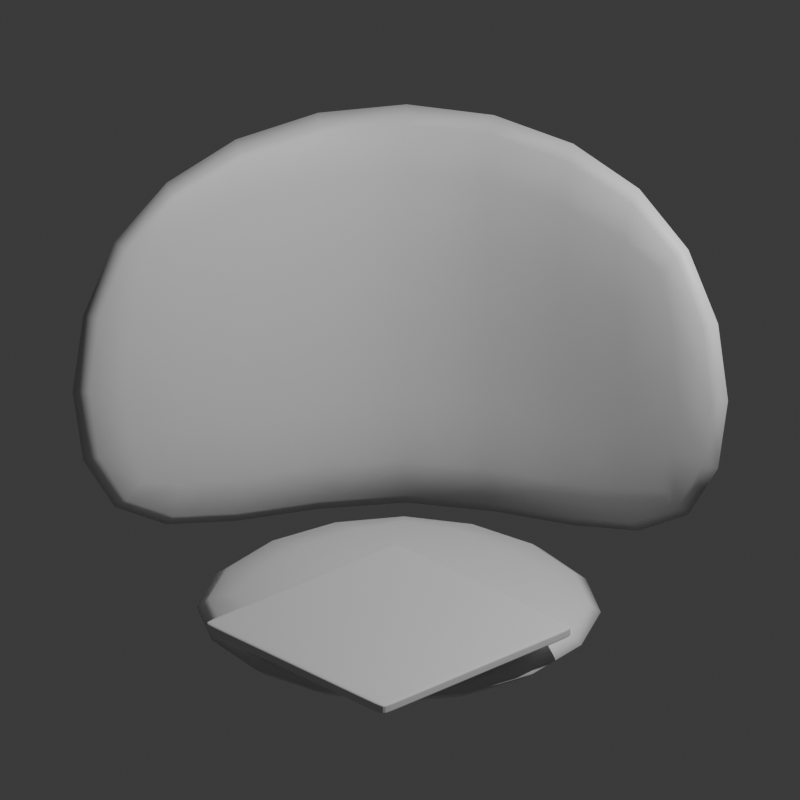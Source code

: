 # Source: untitled.blend  (saved by Blender 4.0.36; exported with 4.5.12 LTS)
import bpy
from mathutils import Matrix  # noqa: F401  (used for matrix-valued properties, if any)

bpy.ops.wm.read_factory_settings(use_empty=True)
scene = bpy.context.scene
scene.name = 'Scene'

# ---- collections
col_collection = bpy.data.collections.new('Collection'); scene.collection.children.link(col_collection)

# ---- materials (node trees are filled in below, after node groups)
mat_material = bpy.data.materials.new('Material')
mat_material.alpha_threshold = 0.0
mat_material.use_transparent_shadow = False
mat_material.roughness = 0.5
mat_material.line_color = (0.0, 0.0, 0.0, 1.0)

# ---- material node trees
mat_material.use_nodes = True; mat_material.node_tree.nodes.clear()
_N = mat_material.node_tree.nodes; _L = mat_material.node_tree.links
n0 = _N.new('ShaderNodeOutputMaterial'); n0.name = 'Material Output'; n0.location = (300, 300)
n1 = _N.new('ShaderNodeBsdfPrincipled'); n1.name = 'Principled BSDF'; n1.location = (10, 300)
n1.inputs[3].default_value = 1.45
_L.new(n1.outputs[0], n0.inputs[0])
n0.is_active_output = True

# ---- world
world_world = bpy.data.worlds.new('World'); scene.world = world_world
world_world.use_nodes = True; world_world.node_tree.nodes.clear()
_N = world_world.node_tree.nodes; _L = world_world.node_tree.links
n0 = _N.new('ShaderNodeOutputWorld'); n0.name = 'World Output'; n0.location = (300, 300)
n1 = _N.new('ShaderNodeBackground'); n1.name = 'Background'; n1.location = (10, 300)
n1.inputs[0].default_value = (0.05088, 0.05088, 0.05088, 1.0)
_L.new(n1.outputs[0], n0.inputs[0])
n0.is_active_output = True
world_world.color = (0.05088, 0.05088, 0.05088)
world_world.use_sun_shadow = False
world_world.sun_shadow_jitter_overblur = 0.0

# ---- cameras
cam_camera = bpy.data.cameras.new('Camera')
cam_camera.type = 'ORTHO'
cam_camera.clip_end = 100.0
cam_camera.ortho_scale = 5.2

# ---- lights
light_light = bpy.data.lights.new('Light', 'POINT')
light_light.transmission_factor = 0.0
light_light.use_soft_falloff = False
light_light.energy = 1000.0
light_light.shadow_soft_size = 0.1
light_light.shadow_maximum_resolution = 0.006
light_light.use_absolute_resolution = True

# ---- meshes
me_cube = bpy.data.meshes.new('Cube')
me_cube.from_pydata([(1.524, 1.981, 1.372), (1.524, 1.981, -1.782), (-1.981, 1.981, 1.372), (-1.981, 1.981, -1.782), (-1.981, -1.524, 1.372), (-1.981, -1.524, -1.782), (1.524, 1.524, 1.372), (1.524, 1.524, -1.782), (-1.524, 1.524, 1.372), (-1.524, 1.524, -1.782), (-1.524, -1.524, 1.372), (-1.524, -1.524, -1.782)], [], [(5, 4, 2, 3), (3, 2, 0, 1), (11, 9, 8, 10), (9, 7, 6, 8), (5, 3, 9, 11), (3, 1, 7, 9), (1, 0, 6, 7), (4, 5, 11, 10), (2, 4, 10, 8), (0, 2, 8, 6)])
me_cube.polygons.foreach_set('use_smooth', [True] * 10)
_uv = me_cube.uv_layers.new(name='UVMap')
_uv.uv.foreach_set('vector', [0.375, 0.0, 0.625, 0.0, 0.625, 0.25, 0.375, 0.25, 0.375, 0.25, 0.625, 0.25, 0.625, 0.5, 0.375, 0.5, 0.375, 0.0, 0.375, 0.25, 0.625, 0.25, 0.625, 0.0, 0.375, 0.25, 0.375, 0.5, 0.625, 0.5, 0.625, 0.25, 0.375, 0.0, 0.375, 0.25, 0.375, 0.25, 0.375, 0.0, 0.375, 0.25, 0.375, 0.5, 0.375, 0.5, 0.375, 0.25, 0.375, 0.5, 0.625, 0.5, 0.625, 0.5, 0.375, 0.5, 0.625, 0.0, 0.375, 0.0, 0.375, 0.0, 0.625, 0.0, 0.625, 0.25, 0.625, 0.0, 0.625, 0.0, 0.625, 0.25, 0.625, 0.5, 0.625, 0.25, 0.625, 0.25, 0.625, 0.5])
me_cube.materials.append(mat_material)
me_cube.use_mirror_vertex_groups = False
me_cube.update()
me_cube_001 = bpy.data.meshes.new('Cube.001')
me_cube_001.from_pydata([(1.524, 1.524, -1.783), (1.524, -1.524, -1.783), (-1.524, 1.524, -1.783), (-1.524, -1.524, -1.783), (1.524, 1.524, -1.372), (1.524, -1.524, -1.372), (-1.524, 1.524, -1.372), (-1.524, -1.524, -1.372)], [], [(2, 0, 1, 3), (6, 7, 5, 4), (2, 3, 7, 6), (0, 2, 6, 4), (3, 1, 5, 7), (1, 0, 4, 5)])
me_cube_001.polygons.foreach_set('use_smooth', [True] * 6)
_uv = me_cube_001.uv_layers.new(name='UVMap')
_uv.uv.foreach_set('vector', [0.125, 0.5, 0.375, 0.5, 0.375, 0.75, 0.125, 0.75, 0.125, 0.5, 0.125, 0.75, 0.375, 0.75, 0.375, 0.5, 0.125, 0.5, 0.125, 0.75, 0.125, 0.75, 0.125, 0.5, 0.375, 0.5, 0.125, 0.5, 0.125, 0.5, 0.375, 0.5, 0.125, 0.75, 0.375, 0.75, 0.375, 0.75, 0.125, 0.75, 0.375, 0.75, 0.375, 0.5, 0.375, 0.5, 0.375, 0.75])
me_cube_001.materials.append(mat_material)
me_cube_001.use_mirror_vertex_groups = False
me_cube_001.update()
me_cube_002 = bpy.data.meshes.new('Cube.002')
me_cube_002.from_pydata([(-1.0, -1.0, -1.0), (-1.0, -1.0, 1.0), (-1.0, 1.0, -1.0), (-1.0, 1.0, 1.0), (1.0, -1.0, -1.0), (1.0, -1.0, 1.0), (1.0, 1.0, -1.0), (1.0, 1.0, 1.0), (-0.9004, 1.0, -1.0), (0.9004, 1.0, -1.0), (0.9004, 1.0, 1.0), (-0.9004, 1.0, 1.0), (0.9004, -1.0, -1.0), (-0.9004, -1.0, -1.0), (-0.9004, -1.0, 1.0), (0.9004, -1.0, 1.0), (-1.0, -0.9096, -1.0), (-1.0, 0.9096, -1.0), (-1.0, 0.9096, 1.0), (-1.0, -0.9096, 1.0), (1.0, 0.9096, -1.0), (1.0, -0.9096, -1.0), (1.0, 0.9096, 1.0), (1.0, -0.9096, 1.0), (-0.9004, 0.9096, 1.0), (-0.9004, -0.9096, 1.0), (0.9004, -0.9096, 1.0), (0.9004, 0.9096, 1.0), (0.9004, 0.9096, -1.0), (0.9004, -0.9096, -1.0), (-0.9004, -0.9096, -1.0), (-0.9004, 0.9096, -1.0), (-1.0, -1.0, -0.531), (-1.0, -1.0, 0.531), (-1.0, 1.0, -0.531), (-1.0, 1.0, 0.531), (1.0, 1.0, 0.531), (1.0, 1.0, -0.531), (1.0, -1.0, 0.531), (1.0, -1.0, -0.531), (-0.9004, -1.0, 0.531), (-0.9004, -1.0, -0.531), (0.9004, -1.0, -0.531), (0.9004, -1.0, 0.531), (0.9004, 1.0, 0.531), (0.9004, 1.0, -0.531), (-0.9004, 1.0, 0.531), (-0.9004, 1.0, -0.531), (1.0, -0.9096, 0.531), (1.0, -0.9096, -0.531), (1.0, 0.9096, -0.531), (1.0, 0.9096, 0.531), (-1.0, 0.9096, 0.531), (-1.0, 0.9096, -0.531), (-1.0, -0.9096, 0.531), (-1.0, -0.9096, -0.531)], [], [(11, 3, 18, 24), (7, 10, 27, 22), (23, 26, 15, 5), (6, 37, 50, 20), (48, 23, 5, 38), (44, 10, 7, 36), (4, 39, 42, 12), (17, 53, 34, 2), (9, 6, 20, 28), (11, 24, 27, 10), (9, 28, 31, 8), (14, 40, 43, 15), (10, 44, 46, 11), (2, 34, 47, 8), (29, 12, 13, 30), (41, 13, 12, 42), (25, 19, 1, 14), (16, 30, 13, 0), (29, 21, 4, 12), (25, 14, 15, 26), (2, 8, 31, 17), (29, 30, 31, 28), (25, 26, 27, 24), (21, 29, 28, 20), (19, 25, 24, 18), (30, 16, 17, 31), (23, 48, 51, 22), (26, 23, 22, 27), (18, 52, 54, 19), (13, 41, 32, 0), (40, 14, 1, 33), (53, 17, 16, 55), (38, 5, 15, 43), (52, 18, 3, 35), (49, 21, 20, 50), (45, 9, 8, 47), (0, 32, 55, 16), (36, 7, 22, 51), (9, 45, 37, 6), (21, 49, 39, 4), (35, 3, 11, 46), (33, 54, 55, 32), (53, 55, 54, 52), (49, 50, 51, 48), (48, 38, 39, 49), (35, 46, 47, 34), (45, 47, 46, 44), (41, 42, 43, 40), (40, 33, 32, 41), (44, 36, 37, 45), (36, 51, 50, 37), (38, 43, 42, 39), (52, 35, 34, 53), (33, 1, 19, 54)])
_uv = me_cube_002.uv_layers.new(name='UVMap')
_uv.uv.foreach_set('vector', [0.8626, 0.5, 0.875, 0.5, 0.875, 0.5113, 0.8626, 0.5113, 0.625, 0.5, 0.6374, 0.5, 0.6374, 0.5113, 0.625, 0.5113, 0.625, 0.7387, 0.6374, 0.7387, 0.6374, 0.75, 0.625, 0.75, 0.375, 0.5, 0.4336, 0.5, 0.4336, 0.5113, 0.375, 0.5113, 0.5664, 0.7387, 0.625, 0.7387, 0.625, 0.75, 0.5664, 0.75, 0.5664, 0.4876, 0.625, 0.4876, 0.625, 0.5, 0.5664, 0.5, 0.375, 0.75, 0.4336, 0.75, 0.4336, 0.7624, 0.375, 0.7624, 0.375, 0.2387, 0.4336, 0.2387, 0.4336, 0.25, 0.375, 0.25, 0.3626, 0.5, 0.375, 0.5, 0.375, 0.5113, 0.3626, 0.5113, 0.8626, 0.5, 0.8626, 0.5113, 0.6374, 0.5113, 0.6374, 0.5, 0.3626, 0.5, 0.3626, 0.5113, 0.1374, 0.5113, 0.1374, 0.5, 0.625, 0.9876, 0.5664, 0.9876, 0.5664, 0.7624, 0.625, 0.7624, 0.625, 0.4876, 0.5664, 0.4876, 0.5664, 0.2624, 0.625, 0.2624, 0.375, 0.25, 0.4336, 0.25, 0.4336, 0.2624, 0.375, 0.2624, 0.3626, 0.7387, 0.3626, 0.75, 0.1374, 0.75, 0.1374, 0.7387, 0.4336, 0.9876, 0.375, 0.9876, 0.375, 0.7624, 0.4336, 0.7624, 0.8626, 0.7387, 0.875, 0.7387, 0.875, 0.75, 0.8626, 0.75, 0.125, 0.7387, 0.1374, 0.7387, 0.1374, 0.75, 0.125, 0.75, 0.3626, 0.7387, 0.375, 0.7387, 0.375, 0.75, 0.3626, 0.75, 0.8626, 0.7387, 0.8626, 0.75, 0.6374, 0.75, 0.6374, 0.7387, 0.125, 0.5, 0.1374, 0.5, 0.1374, 0.5113, 0.125, 0.5113, 0.3626, 0.7387, 0.1374, 0.7387, 0.1374, 0.5113, 0.3626, 0.5113, 0.8626, 0.7387, 0.6374, 0.7387, 0.6374, 0.5113, 0.8626, 0.5113, 0.375, 0.7387, 0.3626, 0.7387, 0.3626, 0.5113, 0.375, 0.5113, 0.875, 0.7387, 0.8626, 0.7387, 0.8626, 0.5113, 0.875, 0.5113, 0.1374, 0.7387, 0.125, 0.7387, 0.125, 0.5113, 0.1374, 0.5113, 0.625, 0.7387, 0.5664, 0.7387, 0.5664, 0.5113, 0.625, 0.5113, 0.6374, 0.7387, 0.625, 0.7387, 0.625, 0.5113, 0.6374, 0.5113, 0.625, 0.2387, 0.5664, 0.2387, 0.5664, 0.0113, 0.625, 0.0113, 0.375, 0.9876, 0.4336, 0.9876, 0.4336, 1.0, 0.375, 1.0, 0.5664, 0.9876, 0.625, 0.9876, 0.625, 1.0, 0.5664, 1.0, 0.4336, 0.2387, 0.375, 0.2387, 0.375, 0.0113, 0.4336, 0.0113, 0.5664, 0.75, 0.625, 0.75, 0.625, 0.7624, 0.5664, 0.7624, 0.5664, 0.2387, 0.625, 0.2387, 0.625, 0.25, 0.5664, 0.25, 0.4336, 0.7387, 0.375, 0.7387, 0.375, 0.5113, 0.4336, 0.5113, 0.4336, 0.4876, 0.375, 0.4876, 0.375, 0.2624, 0.4336, 0.2624, 0.375, 0.0, 0.4336, 0.0, 0.4336, 0.0113, 0.375, 0.0113, 0.5664, 0.5, 0.625, 0.5, 0.625, 0.5113, 0.5664, 0.5113, 0.375, 0.4876, 0.4336, 0.4876, 0.4336, 0.5, 0.375, 0.5, 0.375, 0.7387, 0.4336, 0.7387, 0.4336, 0.75, 0.375, 0.75, 0.5664, 0.25, 0.625, 0.25, 0.625, 0.2624, 0.5664, 0.2624, 0.5664, 0.0, 0.5664, 0.0113, 0.4336, 0.0113, 0.4336, 0.0, 0.4336, 0.2387, 0.4336, 0.0113, 0.5664, 0.0113, 0.5664, 0.2387, 0.4336, 0.7387, 0.4336, 0.5113, 0.5664, 0.5113, 0.5664, 0.7387, 0.5664, 0.7387, 0.5664, 0.75, 0.4336, 0.75, 0.4336, 0.7387, 0.5664, 0.25, 0.5664, 0.2624, 0.4336, 0.2624, 0.4336, 0.25, 0.4336, 0.4876, 0.4336, 0.2624, 0.5664, 0.2624, 0.5664, 0.4876, 0.4336, 0.9876, 0.4336, 0.7624, 0.5664, 0.7624, 0.5664, 0.9876, 0.5664, 0.9876, 0.5664, 1.0, 0.4336, 1.0, 0.4336, 0.9876, 0.5664, 0.4876, 0.5664, 0.5, 0.4336, 0.5, 0.4336, 0.4876, 0.5664, 0.5, 0.5664, 0.5113, 0.4336, 0.5113, 0.4336, 0.5, 0.5664, 0.75, 0.5664, 0.7624, 0.4336, 0.7624, 0.4336, 0.75, 0.5664, 0.2387, 0.5664, 0.25, 0.4336, 0.25, 0.4336, 0.2387, 0.5664, 0.0, 0.625, 0.0, 0.625, 0.0113, 0.5664, 0.0113])
me_cube_002.update()

# ---- objects
ob_wall = bpy.data.objects.new('wall', me_cube)
ob_light = bpy.data.objects.new('Light', light_light)
ob_camera = bpy.data.objects.new('Camera', cam_camera)
ob_floor = bpy.data.objects.new('floor', me_cube_001)
ob_cube = bpy.data.objects.new('Cube', me_cube_002)

# ---- transforms, parenting, visibility, modifiers, constraints
ob_wall.location = (0.0, 0.0, 1.8)
ob_wall.lock_rotations_4d = False
ob_wall.empty_display_type = 'ARROWS'
ob_wall.lineart.crease_threshold = 0.0
_m = ob_wall.modifiers.new('Bevel', 'BEVEL')
_m.segments = 2
_m.limit_method = 'WEIGHT'
_m.profile = 1.0
_m = ob_wall.modifiers.new('Subdivision', 'SUBSURF')
_m.levels = 2
ob_light.location = (4.076, 1.005, 5.904)
ob_light.rotation_euler = (0.6503, 0.05522, 1.866)
ob_light.lock_rotations_4d = False
ob_light.empty_display_type = 'ARROWS'
ob_light.color = (0.0, 0.0, 0.0, 0.0)
ob_light.lineart.crease_threshold = 0.0
ob_camera.location = (7.359, -6.926, 6.772)
ob_camera.rotation_euler = (1.109, 0.0, 0.8149)
ob_camera.lock_rotations_4d = False
ob_camera.empty_display_type = 'ARROWS'
ob_camera.color = (0.0, 0.0, 0.0, 0.0)
ob_camera.display_type = 'WIRE'
ob_camera.lineart.crease_threshold = 0.0
ob_floor.location = (0.0, 0.0, 1.8)
ob_floor.lock_rotations_4d = False
ob_floor.empty_display_type = 'ARROWS'
ob_floor.lineart.crease_threshold = 0.0
_m = ob_floor.modifiers.new('Bevel', 'BEVEL')
_m.segments = 2
_m.limit_method = 'WEIGHT'
_m.profile = 1.0
_m = ob_floor.modifiers.new('Subdivision', 'SUBSURF')
_m.levels = 2
ob_cube.location = (0.5153, -0.5778, 0.4635)
ob_cube.scale = (0.85, 0.85, 0.035)
_m = ob_cube.modifiers.new('Subdivision', 'SUBSURF')
_m.levels = 2

# ---- collection membership
col_collection.objects.link(ob_wall)
col_collection.objects.link(ob_light)
col_collection.objects.link(ob_camera)
col_collection.objects.link(ob_floor)
col_collection.objects.link(ob_cube)

# ---- scene / render settings (as saved in the file)
scene.camera = ob_camera
scene.frame_start = 1; scene.frame_end = 250; scene.frame_set(0)
scene.render.engine = 'BLENDER_EEVEE_NEXT'
scene.render.resolution_x = 1080
scene.cycles.sampling_pattern = 'TABULATED_SOBOL'
bpy.context.view_layer.update()
